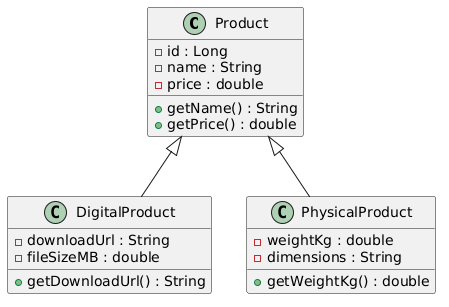

The diagram above was rendered by PlantUML. Its source (embedded in the PNG):
@startuml
class Product {
  - id : Long
  - name : String
  - price : double
  + getName() : String
  + getPrice() : double
}

class DigitalProduct {
  - downloadUrl : String
  - fileSizeMB : double
  + getDownloadUrl() : String
}

class PhysicalProduct {
  - weightKg : double
  - dimensions : String
  + getWeightKg() : double
}

' <|-- is the inheritance arrow. The PARENT goes on the left.
Product <|-- DigitalProduct
Product <|-- PhysicalProduct
@enduml